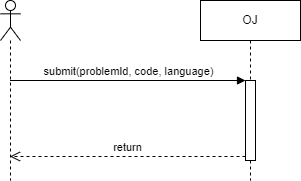

The diagram above was exported from draw.io. Its source (the exported page's mxGraphModel, read from the mxfile embedded in the PNG):
<mxGraphModel dx="1132" dy="773" grid="1" gridSize="10" guides="1" tooltips="1" connect="1" arrows="1" fold="1" page="1" pageScale="1" pageWidth="827" pageHeight="1169" math="0" shadow="0">
  <root>
    <mxCell id="0" />
    <mxCell id="1" parent="0" />
    <mxCell id="2" value="" style="shape=umlLifeline;participant=umlActor;perimeter=lifelinePerimeter;whiteSpace=wrap;html=1;container=1;collapsible=0;recursiveResize=0;verticalAlign=top;spacingTop=36;outlineConnect=0;" parent="1" vertex="1">
      <mxGeometry x="220" y="180" width="20" height="180" as="geometry" />
    </mxCell>
    <mxCell id="3" value="OJ" style="shape=umlLifeline;perimeter=lifelinePerimeter;whiteSpace=wrap;html=1;container=1;collapsible=0;recursiveResize=0;outlineConnect=0;" parent="1" vertex="1">
      <mxGeometry x="420" y="180" width="100" height="180" as="geometry" />
    </mxCell>
    <mxCell id="4" value="" style="html=1;points=[];perimeter=orthogonalPerimeter;" parent="3" vertex="1">
      <mxGeometry x="45" y="80" width="10" height="80" as="geometry" />
    </mxCell>
    <mxCell id="5" value="submit(problemId, code, language)" style="html=1;verticalAlign=bottom;endArrow=block;entryX=0;entryY=0;" parent="1" source="2" target="4" edge="1">
      <mxGeometry relative="1" as="geometry">
        <mxPoint x="395" y="260" as="sourcePoint" />
      </mxGeometry>
    </mxCell>
    <mxCell id="6" value="return" style="html=1;verticalAlign=bottom;endArrow=open;dashed=1;endSize=8;exitX=0;exitY=0.95;" parent="1" source="4" target="2" edge="1">
      <mxGeometry relative="1" as="geometry">
        <mxPoint x="395" y="336" as="targetPoint" />
      </mxGeometry>
    </mxCell>
  </root>
</mxGraphModel>